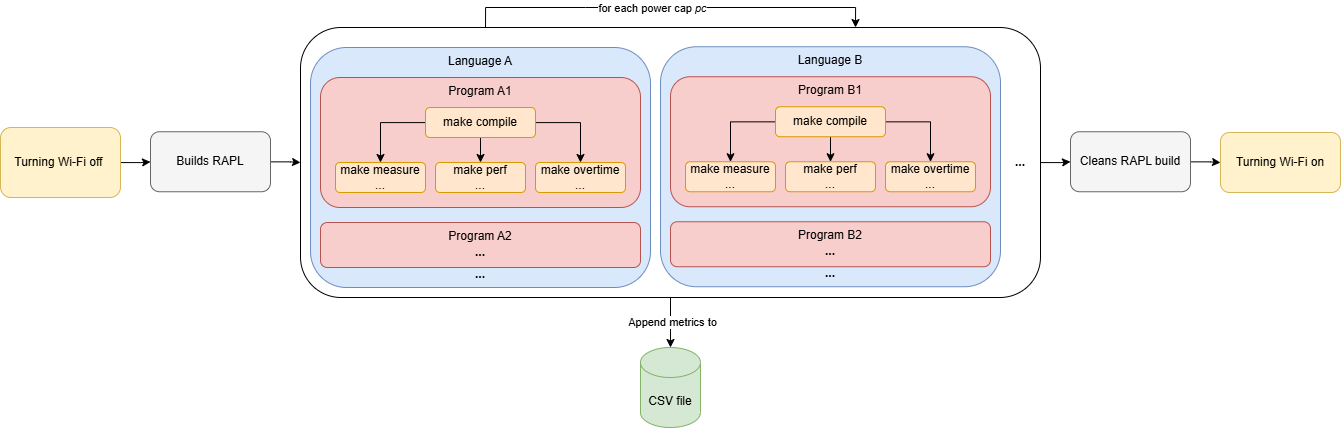

The diagram above was exported from draw.io. Its source (the exported page's mxGraphModel, read from the mxfile embedded in the PNG):
<mxGraphModel dx="2722" dy="958" grid="1" gridSize="10" guides="1" tooltips="1" connect="1" arrows="1" fold="1" page="1" pageScale="1" pageWidth="827" pageHeight="1169" math="0" shadow="0">
  <root>
    <mxCell id="0" />
    <mxCell id="1" parent="0" />
    <mxCell id="sDWsy1IrarWKywhbTHgg-1" value="" style="edgeStyle=orthogonalEdgeStyle;rounded=0;orthogonalLoop=1;jettySize=auto;html=1;" parent="1" source="sDWsy1IrarWKywhbTHgg-2" target="sDWsy1IrarWKywhbTHgg-4" edge="1">
      <mxGeometry relative="1" as="geometry" />
    </mxCell>
    <mxCell id="sDWsy1IrarWKywhbTHgg-2" value="Turning Wi-Fi off&amp;nbsp;" style="rounded=1;whiteSpace=wrap;html=1;fillColor=#fff2cc;strokeColor=#d6b656;" parent="1" vertex="1">
      <mxGeometry x="-280" y="590" width="120" height="70" as="geometry" />
    </mxCell>
    <mxCell id="sDWsy1IrarWKywhbTHgg-24" style="edgeStyle=orthogonalEdgeStyle;rounded=0;orthogonalLoop=1;jettySize=auto;html=1;entryX=0;entryY=0.5;entryDx=0;entryDy=0;" parent="1" source="sDWsy1IrarWKywhbTHgg-4" target="sDWsy1IrarWKywhbTHgg-8" edge="1">
      <mxGeometry relative="1" as="geometry" />
    </mxCell>
    <mxCell id="sDWsy1IrarWKywhbTHgg-4" value="Builds RAPL" style="whiteSpace=wrap;html=1;rounded=1;fillColor=#f5f5f5;fontColor=#000000;strokeColor=#666666;" parent="1" vertex="1">
      <mxGeometry x="-130" y="594.25" width="120" height="60" as="geometry" />
    </mxCell>
    <mxCell id="sDWsy1IrarWKywhbTHgg-6" value="" style="edgeStyle=orthogonalEdgeStyle;rounded=0;orthogonalLoop=1;jettySize=auto;html=1;" parent="1" source="sDWsy1IrarWKywhbTHgg-8" target="sDWsy1IrarWKywhbTHgg-9" edge="1">
      <mxGeometry relative="1" as="geometry" />
    </mxCell>
    <mxCell id="sDWsy1IrarWKywhbTHgg-7" value="Append metrics to" style="edgeLabel;html=1;align=center;verticalAlign=middle;resizable=0;points=[];" parent="sDWsy1IrarWKywhbTHgg-6" vertex="1" connectable="0">
      <mxGeometry x="-0.056" y="1" relative="1" as="geometry">
        <mxPoint as="offset" />
      </mxGeometry>
    </mxCell>
    <mxCell id="lDvJ-FfES29B1Zcsn0rH-17" style="edgeStyle=orthogonalEdgeStyle;rounded=0;orthogonalLoop=1;jettySize=auto;html=1;entryX=0;entryY=0.5;entryDx=0;entryDy=0;" parent="1" source="sDWsy1IrarWKywhbTHgg-8" target="sDWsy1IrarWKywhbTHgg-13" edge="1">
      <mxGeometry relative="1" as="geometry" />
    </mxCell>
    <mxCell id="sDWsy1IrarWKywhbTHgg-8" value="" style="whiteSpace=wrap;html=1;rounded=1;verticalAlign=top;" parent="1" vertex="1">
      <mxGeometry x="20" y="490" width="740" height="270" as="geometry" />
    </mxCell>
    <mxCell id="sDWsy1IrarWKywhbTHgg-9" value="CSV file" style="shape=cylinder3;whiteSpace=wrap;html=1;boundedLbl=1;backgroundOutline=1;size=15;fillColor=#d5e8d4;strokeColor=#82b366;" parent="1" vertex="1">
      <mxGeometry x="360" y="810" width="60" height="80" as="geometry" />
    </mxCell>
    <mxCell id="sDWsy1IrarWKywhbTHgg-12" value="" style="edgeStyle=orthogonalEdgeStyle;rounded=0;orthogonalLoop=1;jettySize=auto;html=1;" parent="1" source="sDWsy1IrarWKywhbTHgg-13" target="sDWsy1IrarWKywhbTHgg-14" edge="1">
      <mxGeometry relative="1" as="geometry" />
    </mxCell>
    <mxCell id="sDWsy1IrarWKywhbTHgg-13" value="Cleans RAPL build" style="whiteSpace=wrap;html=1;rounded=1;fillColor=#f5f5f5;fontColor=#000000;strokeColor=#666666;" parent="1" vertex="1">
      <mxGeometry x="790" y="594.25" width="120" height="60" as="geometry" />
    </mxCell>
    <mxCell id="sDWsy1IrarWKywhbTHgg-14" value="Turning Wi-Fi on" style="whiteSpace=wrap;html=1;rounded=1;fillColor=#fff2cc;strokeColor=#d6b656;" parent="1" vertex="1">
      <mxGeometry x="940" y="595" width="120" height="60" as="geometry" />
    </mxCell>
    <mxCell id="sDWsy1IrarWKywhbTHgg-15" value="Language A" style="rounded=1;whiteSpace=wrap;html=1;verticalAlign=top;labelBackgroundColor=none;fillColor=#dae8fc;strokeColor=#6c8ebf;" parent="1" vertex="1">
      <mxGeometry x="30" y="510" width="340" height="240" as="geometry" />
    </mxCell>
    <mxCell id="sDWsy1IrarWKywhbTHgg-25" style="edgeStyle=orthogonalEdgeStyle;rounded=0;orthogonalLoop=1;jettySize=auto;html=1;exitX=0.25;exitY=0;exitDx=0;exitDy=0;entryX=0.75;entryY=0;entryDx=0;entryDy=0;" parent="1" source="sDWsy1IrarWKywhbTHgg-8" target="sDWsy1IrarWKywhbTHgg-8" edge="1">
      <mxGeometry relative="1" as="geometry">
        <Array as="points">
          <mxPoint x="305" y="470" />
          <mxPoint x="475" y="470" />
        </Array>
      </mxGeometry>
    </mxCell>
    <mxCell id="sDWsy1IrarWKywhbTHgg-26" value="for each power cap &lt;i&gt;pc&lt;/i&gt;" style="edgeLabel;html=1;align=center;verticalAlign=middle;resizable=0;points=[];" parent="sDWsy1IrarWKywhbTHgg-25" vertex="1" connectable="0">
      <mxGeometry x="-0.163" relative="1" as="geometry">
        <mxPoint x="15" as="offset" />
      </mxGeometry>
    </mxCell>
    <mxCell id="xC2v55QXhEgDufj5ZMfB-1" value="Program A1" style="rounded=1;whiteSpace=wrap;html=1;verticalAlign=top;fillColor=#f8cecc;strokeColor=#b85450;" parent="1" vertex="1">
      <mxGeometry x="40" y="540" width="320" height="130" as="geometry" />
    </mxCell>
    <mxCell id="lDvJ-FfES29B1Zcsn0rH-4" value="" style="edgeStyle=orthogonalEdgeStyle;rounded=0;orthogonalLoop=1;jettySize=auto;html=1;" parent="1" source="sDWsy1IrarWKywhbTHgg-20" target="5ADcbuF0Mjsd-TMwatN_-2" edge="1">
      <mxGeometry relative="1" as="geometry" />
    </mxCell>
    <mxCell id="lDvJ-FfES29B1Zcsn0rH-5" style="edgeStyle=orthogonalEdgeStyle;rounded=0;orthogonalLoop=1;jettySize=auto;html=1;" parent="1" source="sDWsy1IrarWKywhbTHgg-20" target="5ADcbuF0Mjsd-TMwatN_-3" edge="1">
      <mxGeometry relative="1" as="geometry">
        <Array as="points">
          <mxPoint x="300" y="585" />
        </Array>
      </mxGeometry>
    </mxCell>
    <mxCell id="lDvJ-FfES29B1Zcsn0rH-6" style="edgeStyle=orthogonalEdgeStyle;rounded=0;orthogonalLoop=1;jettySize=auto;html=1;" parent="1" source="sDWsy1IrarWKywhbTHgg-20" target="lDvJ-FfES29B1Zcsn0rH-1" edge="1">
      <mxGeometry relative="1" as="geometry">
        <Array as="points">
          <mxPoint x="100" y="585" />
        </Array>
      </mxGeometry>
    </mxCell>
    <mxCell id="sDWsy1IrarWKywhbTHgg-20" value="make compile" style="rounded=1;whiteSpace=wrap;html=1;fillColor=#ffe6cc;strokeColor=#d79b00;" parent="1" vertex="1">
      <mxGeometry x="145" y="570" width="110" height="30" as="geometry" />
    </mxCell>
    <mxCell id="xC2v55QXhEgDufj5ZMfB-2" value="Program A2" style="rounded=1;whiteSpace=wrap;html=1;verticalAlign=top;fillColor=#f8cecc;strokeColor=#b85450;" parent="1" vertex="1">
      <mxGeometry x="40" y="685" width="320" height="45" as="geometry" />
    </mxCell>
    <mxCell id="xC2v55QXhEgDufj5ZMfB-3" value="..." style="text;html=1;align=center;verticalAlign=middle;whiteSpace=wrap;rounded=0;fontStyle=1" parent="1" vertex="1">
      <mxGeometry x="170" y="700" width="60" height="30" as="geometry" />
    </mxCell>
    <mxCell id="xC2v55QXhEgDufj5ZMfB-4" value="..." style="text;html=1;align=center;verticalAlign=middle;whiteSpace=wrap;rounded=0;fontStyle=1" parent="1" vertex="1">
      <mxGeometry x="170" y="721.5" width="60" height="30" as="geometry" />
    </mxCell>
    <mxCell id="xC2v55QXhEgDufj5ZMfB-12" value="..." style="text;html=1;align=center;verticalAlign=middle;whiteSpace=wrap;rounded=0;fontStyle=1" parent="1" vertex="1">
      <mxGeometry x="710" y="610" width="60" height="30" as="geometry" />
    </mxCell>
    <mxCell id="5ADcbuF0Mjsd-TMwatN_-2" value="make perf&lt;div&gt;...&lt;/div&gt;" style="rounded=1;whiteSpace=wrap;html=1;fillColor=#ffe6cc;strokeColor=#d79b00;" parent="1" vertex="1">
      <mxGeometry x="155" y="625" width="90" height="30" as="geometry" />
    </mxCell>
    <mxCell id="5ADcbuF0Mjsd-TMwatN_-3" value="make overtime&lt;div&gt;&lt;span style=&quot;background-color: transparent; color: light-dark(rgb(0, 0, 0), rgb(255, 255, 255));&quot;&gt;...&lt;/span&gt;&lt;/div&gt;" style="rounded=1;whiteSpace=wrap;html=1;fillColor=#ffe6cc;strokeColor=#d79b00;" parent="1" vertex="1">
      <mxGeometry x="255" y="625" width="90" height="30" as="geometry" />
    </mxCell>
    <mxCell id="lDvJ-FfES29B1Zcsn0rH-1" value="make measure&lt;div&gt;...&lt;/div&gt;" style="rounded=1;whiteSpace=wrap;html=1;fillColor=#ffe6cc;strokeColor=#d79b00;" parent="1" vertex="1">
      <mxGeometry x="55" y="625" width="90" height="30" as="geometry" />
    </mxCell>
    <mxCell id="lDvJ-FfES29B1Zcsn0rH-7" value="Language B" style="rounded=1;whiteSpace=wrap;html=1;verticalAlign=top;labelBackgroundColor=none;fillColor=#dae8fc;strokeColor=#6c8ebf;" parent="1" vertex="1">
      <mxGeometry x="380" y="509.25" width="340" height="240" as="geometry" />
    </mxCell>
    <mxCell id="lDvJ-FfES29B1Zcsn0rH-8" value="Program B1" style="rounded=1;whiteSpace=wrap;html=1;verticalAlign=top;fillColor=#f8cecc;strokeColor=#b85450;" parent="1" vertex="1">
      <mxGeometry x="390" y="539.25" width="320" height="130" as="geometry" />
    </mxCell>
    <mxCell id="lDvJ-FfES29B1Zcsn0rH-18" style="edgeStyle=orthogonalEdgeStyle;rounded=0;orthogonalLoop=1;jettySize=auto;html=1;" parent="1" source="lDvJ-FfES29B1Zcsn0rH-9" target="lDvJ-FfES29B1Zcsn0rH-14" edge="1">
      <mxGeometry relative="1" as="geometry">
        <Array as="points">
          <mxPoint x="450" y="584" />
        </Array>
      </mxGeometry>
    </mxCell>
    <mxCell id="lDvJ-FfES29B1Zcsn0rH-19" value="" style="edgeStyle=orthogonalEdgeStyle;rounded=0;orthogonalLoop=1;jettySize=auto;html=1;" parent="1" source="lDvJ-FfES29B1Zcsn0rH-9" target="lDvJ-FfES29B1Zcsn0rH-12" edge="1">
      <mxGeometry relative="1" as="geometry" />
    </mxCell>
    <mxCell id="lDvJ-FfES29B1Zcsn0rH-20" style="edgeStyle=orthogonalEdgeStyle;rounded=0;orthogonalLoop=1;jettySize=auto;html=1;" parent="1" source="lDvJ-FfES29B1Zcsn0rH-9" target="lDvJ-FfES29B1Zcsn0rH-13" edge="1">
      <mxGeometry relative="1" as="geometry">
        <Array as="points">
          <mxPoint x="650" y="584" />
        </Array>
      </mxGeometry>
    </mxCell>
    <mxCell id="lDvJ-FfES29B1Zcsn0rH-9" value="make compile" style="rounded=1;whiteSpace=wrap;html=1;fillColor=#ffe6cc;strokeColor=#d79b00;" parent="1" vertex="1">
      <mxGeometry x="495" y="569.25" width="110" height="30" as="geometry" />
    </mxCell>
    <mxCell id="lDvJ-FfES29B1Zcsn0rH-10" value="Program B2" style="rounded=1;whiteSpace=wrap;html=1;verticalAlign=top;fillColor=#f8cecc;strokeColor=#b85450;" parent="1" vertex="1">
      <mxGeometry x="390" y="684.25" width="320" height="45" as="geometry" />
    </mxCell>
    <mxCell id="lDvJ-FfES29B1Zcsn0rH-11" value="..." style="text;html=1;align=center;verticalAlign=middle;whiteSpace=wrap;rounded=0;fontStyle=1" parent="1" vertex="1">
      <mxGeometry x="520" y="720.75" width="60" height="30" as="geometry" />
    </mxCell>
    <mxCell id="lDvJ-FfES29B1Zcsn0rH-12" value="make perf&lt;div&gt;...&lt;/div&gt;" style="rounded=1;whiteSpace=wrap;html=1;fillColor=#ffe6cc;strokeColor=#d79b00;" parent="1" vertex="1">
      <mxGeometry x="505" y="624.25" width="90" height="30" as="geometry" />
    </mxCell>
    <mxCell id="lDvJ-FfES29B1Zcsn0rH-13" value="make overtime&lt;div&gt;&lt;span style=&quot;background-color: transparent; color: light-dark(rgb(0, 0, 0), rgb(255, 255, 255));&quot;&gt;...&lt;/span&gt;&lt;/div&gt;" style="rounded=1;whiteSpace=wrap;html=1;fillColor=#ffe6cc;strokeColor=#d79b00;" parent="1" vertex="1">
      <mxGeometry x="605" y="624.25" width="90" height="30" as="geometry" />
    </mxCell>
    <mxCell id="lDvJ-FfES29B1Zcsn0rH-14" value="make measure&lt;div&gt;...&lt;/div&gt;" style="rounded=1;whiteSpace=wrap;html=1;fillColor=#ffe6cc;strokeColor=#d79b00;" parent="1" vertex="1">
      <mxGeometry x="405" y="624.25" width="90" height="30" as="geometry" />
    </mxCell>
    <mxCell id="lDvJ-FfES29B1Zcsn0rH-21" value="..." style="text;html=1;align=center;verticalAlign=middle;whiteSpace=wrap;rounded=0;fontStyle=1" parent="1" vertex="1">
      <mxGeometry x="520" y="699.25" width="60" height="30" as="geometry" />
    </mxCell>
  </root>
</mxGraphModel>